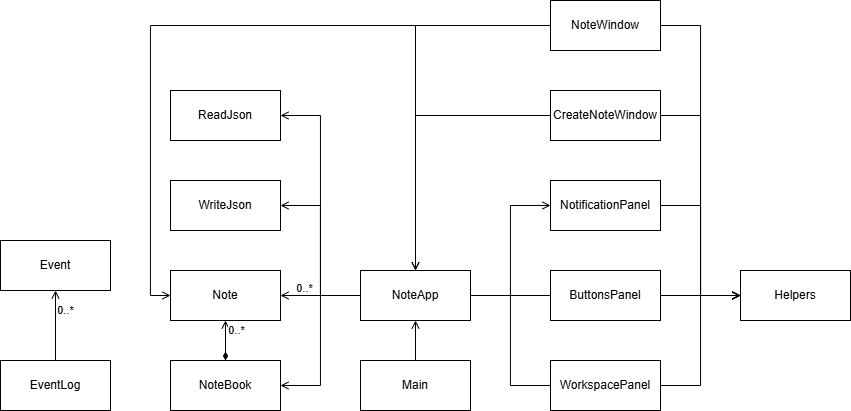

The diagram above was exported from draw.io. Its source (the exported page's mxGraphModel, read from the mxfile embedded in the PNG):
<mxGraphModel dx="1097" dy="807" grid="1" gridSize="10" guides="1" tooltips="1" connect="1" arrows="1" fold="1" page="1" pageScale="1" pageWidth="850" pageHeight="1100" math="0" shadow="0">
  <root>
    <mxCell id="0" />
    <mxCell id="1" parent="0" />
    <mxCell id="0zeElr0aXE2fOhnJZNVK-1" parent="1" style="html=1;whiteSpace=wrap;" value="Event" vertex="1">
      <mxGeometry height="50" width="110" y="290" as="geometry" />
    </mxCell>
    <mxCell id="0zeElr0aXE2fOhnJZNVK-18" edge="1" parent="1" source="0zeElr0aXE2fOhnJZNVK-3" style="edgeStyle=orthogonalEdgeStyle;rounded=0;orthogonalLoop=1;jettySize=auto;html=1;endArrow=open;endFill=0;" target="0zeElr0aXE2fOhnJZNVK-1">
      <mxGeometry relative="1" as="geometry" />
    </mxCell>
    <mxCell id="0zeElr0aXE2fOhnJZNVK-19" connectable="0" parent="0zeElr0aXE2fOhnJZNVK-18" style="edgeLabel;html=1;align=center;verticalAlign=middle;resizable=0;points=[];" value="0..*" vertex="1">
      <mxGeometry relative="1" x="0.4571" y="-2" as="geometry">
        <mxPoint x="7" as="offset" />
      </mxGeometry>
    </mxCell>
    <mxCell id="0zeElr0aXE2fOhnJZNVK-3" parent="1" style="html=1;whiteSpace=wrap;" value="EventLog" vertex="1">
      <mxGeometry height="50" width="110" y="410" as="geometry" />
    </mxCell>
    <mxCell id="0zeElr0aXE2fOhnJZNVK-4" parent="1" style="html=1;whiteSpace=wrap;" value="Note" vertex="1">
      <mxGeometry height="50" width="110" x="170" y="320" as="geometry" />
    </mxCell>
    <mxCell id="0zeElr0aXE2fOhnJZNVK-16" edge="1" parent="1" source="0zeElr0aXE2fOhnJZNVK-5" style="edgeStyle=orthogonalEdgeStyle;rounded=0;orthogonalLoop=1;jettySize=auto;html=1;entryX=0.5;entryY=1;entryDx=0;entryDy=0;endArrow=open;endFill=0;startArrow=diamondThin;startFill=1;" target="0zeElr0aXE2fOhnJZNVK-4">
      <mxGeometry relative="1" as="geometry" />
    </mxCell>
    <mxCell id="0zeElr0aXE2fOhnJZNVK-17" connectable="0" parent="0zeElr0aXE2fOhnJZNVK-16" style="edgeLabel;html=1;align=center;verticalAlign=middle;resizable=0;points=[];" value="0..*" vertex="1">
      <mxGeometry relative="1" x="0.5429" y="-1" as="geometry">
        <mxPoint x="9" as="offset" />
      </mxGeometry>
    </mxCell>
    <mxCell id="0zeElr0aXE2fOhnJZNVK-5" parent="1" style="html=1;whiteSpace=wrap;" value="NoteBook" vertex="1">
      <mxGeometry height="50" width="110" x="170" y="410" as="geometry" />
    </mxCell>
    <mxCell id="0zeElr0aXE2fOhnJZNVK-6" parent="1" style="html=1;whiteSpace=wrap;" value="ReadJson" vertex="1">
      <mxGeometry height="50" width="110" x="170" y="140" as="geometry" />
    </mxCell>
    <mxCell id="0zeElr0aXE2fOhnJZNVK-7" parent="1" style="html=1;whiteSpace=wrap;" value="WriteJson" vertex="1">
      <mxGeometry height="50" width="110" x="170" y="230" as="geometry" />
    </mxCell>
    <mxCell id="0zeElr0aXE2fOhnJZNVK-31" edge="1" parent="1" source="0zeElr0aXE2fOhnJZNVK-8" style="edgeStyle=orthogonalEdgeStyle;rounded=0;orthogonalLoop=1;jettySize=auto;html=1;entryX=0;entryY=0.5;entryDx=0;entryDy=0;endArrow=open;endFill=0;" target="0zeElr0aXE2fOhnJZNVK-10">
      <mxGeometry relative="1" as="geometry" />
    </mxCell>
    <mxCell id="0zeElr0aXE2fOhnJZNVK-8" parent="1" style="html=1;whiteSpace=wrap;" value="ButtonsPanel" vertex="1">
      <mxGeometry height="50" width="110" x="550" y="320" as="geometry" />
    </mxCell>
    <mxCell id="0zeElr0aXE2fOhnJZNVK-32" edge="1" parent="1" source="0zeElr0aXE2fOhnJZNVK-9" style="edgeStyle=orthogonalEdgeStyle;rounded=0;orthogonalLoop=1;jettySize=auto;html=1;entryX=0.5;entryY=0;entryDx=0;entryDy=0;endArrow=open;endFill=0;" target="0zeElr0aXE2fOhnJZNVK-12">
      <mxGeometry relative="1" as="geometry" />
    </mxCell>
    <mxCell id="0zeElr0aXE2fOhnJZNVK-33" edge="1" parent="1" source="0zeElr0aXE2fOhnJZNVK-9" style="edgeStyle=orthogonalEdgeStyle;rounded=0;orthogonalLoop=1;jettySize=auto;html=1;entryX=0;entryY=0.5;entryDx=0;entryDy=0;endArrow=open;endFill=0;" target="0zeElr0aXE2fOhnJZNVK-10">
      <mxGeometry relative="1" as="geometry" />
    </mxCell>
    <mxCell id="0zeElr0aXE2fOhnJZNVK-9" parent="1" style="html=1;whiteSpace=wrap;" value="CreateNoteWindow" vertex="1">
      <mxGeometry height="50" width="110" x="550" y="140" as="geometry" />
    </mxCell>
    <mxCell id="0zeElr0aXE2fOhnJZNVK-10" parent="1" style="html=1;whiteSpace=wrap;" value="Helpers" vertex="1">
      <mxGeometry height="50" width="110" x="740" y="320" as="geometry" />
    </mxCell>
    <mxCell id="0zeElr0aXE2fOhnJZNVK-30" edge="1" parent="1" source="0zeElr0aXE2fOhnJZNVK-11" style="edgeStyle=orthogonalEdgeStyle;rounded=0;orthogonalLoop=1;jettySize=auto;html=1;entryX=0.5;entryY=1;entryDx=0;entryDy=0;endArrow=open;endFill=0;" target="0zeElr0aXE2fOhnJZNVK-12">
      <mxGeometry relative="1" as="geometry" />
    </mxCell>
    <mxCell id="0zeElr0aXE2fOhnJZNVK-11" parent="1" style="html=1;whiteSpace=wrap;" value="Main" vertex="1">
      <mxGeometry height="50" width="110" x="360" y="410" as="geometry" />
    </mxCell>
    <mxCell id="0zeElr0aXE2fOhnJZNVK-22" edge="1" parent="1" source="0zeElr0aXE2fOhnJZNVK-12" style="edgeStyle=orthogonalEdgeStyle;rounded=0;orthogonalLoop=1;jettySize=auto;html=1;endArrow=open;endFill=0;" target="0zeElr0aXE2fOhnJZNVK-4">
      <mxGeometry relative="1" as="geometry" />
    </mxCell>
    <mxCell id="0zeElr0aXE2fOhnJZNVK-23" connectable="0" parent="0zeElr0aXE2fOhnJZNVK-22" style="edgeLabel;html=1;align=center;verticalAlign=middle;resizable=0;points=[];" value="0..*" vertex="1">
      <mxGeometry relative="1" x="0.425" y="-1" as="geometry">
        <mxPoint y="-7" as="offset" />
      </mxGeometry>
    </mxCell>
    <mxCell id="0zeElr0aXE2fOhnJZNVK-24" edge="1" parent="1" source="0zeElr0aXE2fOhnJZNVK-12" style="edgeStyle=orthogonalEdgeStyle;rounded=0;orthogonalLoop=1;jettySize=auto;html=1;entryX=1;entryY=0.5;entryDx=0;entryDy=0;endArrow=open;endFill=0;" target="0zeElr0aXE2fOhnJZNVK-5">
      <mxGeometry relative="1" as="geometry" />
    </mxCell>
    <mxCell id="0zeElr0aXE2fOhnJZNVK-25" edge="1" parent="1" source="0zeElr0aXE2fOhnJZNVK-12" style="edgeStyle=orthogonalEdgeStyle;rounded=0;orthogonalLoop=1;jettySize=auto;html=1;entryX=1;entryY=0.5;entryDx=0;entryDy=0;endArrow=open;endFill=0;" target="0zeElr0aXE2fOhnJZNVK-7">
      <mxGeometry relative="1" as="geometry" />
    </mxCell>
    <mxCell id="0zeElr0aXE2fOhnJZNVK-26" edge="1" parent="1" source="0zeElr0aXE2fOhnJZNVK-12" style="edgeStyle=orthogonalEdgeStyle;rounded=0;orthogonalLoop=1;jettySize=auto;html=1;entryX=1;entryY=0.5;entryDx=0;entryDy=0;endArrow=open;endFill=0;" target="0zeElr0aXE2fOhnJZNVK-6">
      <mxGeometry relative="1" as="geometry" />
    </mxCell>
    <mxCell id="0zeElr0aXE2fOhnJZNVK-27" edge="1" parent="1" source="0zeElr0aXE2fOhnJZNVK-12" style="edgeStyle=orthogonalEdgeStyle;rounded=0;orthogonalLoop=1;jettySize=auto;html=1;entryX=0;entryY=0.5;entryDx=0;entryDy=0;endArrow=none;endFill=0;" target="0zeElr0aXE2fOhnJZNVK-8">
      <mxGeometry relative="1" as="geometry" />
    </mxCell>
    <mxCell id="0zeElr0aXE2fOhnJZNVK-28" edge="1" parent="1" source="0zeElr0aXE2fOhnJZNVK-12" style="edgeStyle=orthogonalEdgeStyle;rounded=0;orthogonalLoop=1;jettySize=auto;html=1;entryX=0;entryY=0.5;entryDx=0;entryDy=0;endArrow=open;endFill=0;" target="0zeElr0aXE2fOhnJZNVK-14">
      <mxGeometry relative="1" as="geometry" />
    </mxCell>
    <mxCell id="0zeElr0aXE2fOhnJZNVK-29" edge="1" parent="1" source="0zeElr0aXE2fOhnJZNVK-12" style="edgeStyle=orthogonalEdgeStyle;rounded=0;orthogonalLoop=1;jettySize=auto;html=1;entryX=0;entryY=0.5;entryDx=0;entryDy=0;endArrow=none;endFill=0;" target="0zeElr0aXE2fOhnJZNVK-15">
      <mxGeometry relative="1" as="geometry" />
    </mxCell>
    <mxCell id="0zeElr0aXE2fOhnJZNVK-12" parent="1" style="html=1;whiteSpace=wrap;" value="NoteApp" vertex="1">
      <mxGeometry height="50" width="110" x="360" y="320" as="geometry" />
    </mxCell>
    <mxCell id="0zeElr0aXE2fOhnJZNVK-34" edge="1" parent="1" source="0zeElr0aXE2fOhnJZNVK-13" style="edgeStyle=orthogonalEdgeStyle;rounded=0;orthogonalLoop=1;jettySize=auto;html=1;entryX=0.5;entryY=0;entryDx=0;entryDy=0;endArrow=open;endFill=0;" target="0zeElr0aXE2fOhnJZNVK-12">
      <mxGeometry relative="1" as="geometry" />
    </mxCell>
    <mxCell id="0zeElr0aXE2fOhnJZNVK-35" edge="1" parent="1" source="0zeElr0aXE2fOhnJZNVK-13" style="edgeStyle=orthogonalEdgeStyle;rounded=0;orthogonalLoop=1;jettySize=auto;html=1;entryX=0;entryY=0.5;entryDx=0;entryDy=0;endArrow=open;endFill=0;" target="0zeElr0aXE2fOhnJZNVK-4">
      <mxGeometry relative="1" as="geometry" />
    </mxCell>
    <mxCell id="0zeElr0aXE2fOhnJZNVK-36" edge="1" parent="1" source="0zeElr0aXE2fOhnJZNVK-13" style="edgeStyle=orthogonalEdgeStyle;rounded=0;orthogonalLoop=1;jettySize=auto;html=1;entryX=0;entryY=0.5;entryDx=0;entryDy=0;endArrow=open;endFill=0;" target="0zeElr0aXE2fOhnJZNVK-10">
      <mxGeometry relative="1" as="geometry" />
    </mxCell>
    <mxCell id="0zeElr0aXE2fOhnJZNVK-13" parent="1" style="html=1;whiteSpace=wrap;" value="NoteWindow" vertex="1">
      <mxGeometry height="50" width="110" x="550" y="50" as="geometry" />
    </mxCell>
    <mxCell id="0zeElr0aXE2fOhnJZNVK-37" edge="1" parent="1" source="0zeElr0aXE2fOhnJZNVK-14" style="edgeStyle=orthogonalEdgeStyle;rounded=0;orthogonalLoop=1;jettySize=auto;html=1;entryX=0;entryY=0.5;entryDx=0;entryDy=0;endArrow=open;endFill=0;" target="0zeElr0aXE2fOhnJZNVK-10">
      <mxGeometry relative="1" as="geometry" />
    </mxCell>
    <mxCell id="0zeElr0aXE2fOhnJZNVK-14" parent="1" style="html=1;whiteSpace=wrap;" value="NotificationPanel" vertex="1">
      <mxGeometry height="50" width="110" x="550" y="230" as="geometry" />
    </mxCell>
    <mxCell id="0zeElr0aXE2fOhnJZNVK-38" edge="1" parent="1" source="0zeElr0aXE2fOhnJZNVK-15" style="edgeStyle=orthogonalEdgeStyle;rounded=0;orthogonalLoop=1;jettySize=auto;html=1;entryX=0;entryY=0.5;entryDx=0;entryDy=0;endArrow=open;endFill=0;" target="0zeElr0aXE2fOhnJZNVK-10">
      <mxGeometry relative="1" as="geometry" />
    </mxCell>
    <mxCell id="0zeElr0aXE2fOhnJZNVK-15" parent="1" style="html=1;whiteSpace=wrap;" value="WorkspacePanel" vertex="1">
      <mxGeometry height="50" width="110" x="550" y="410" as="geometry" />
    </mxCell>
  </root>
</mxGraphModel>